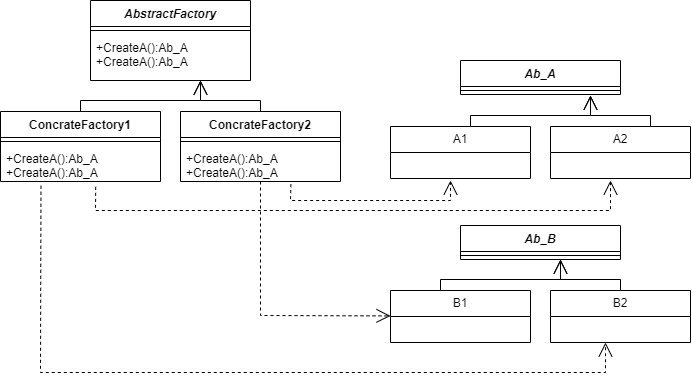

The diagram above was exported from draw.io. Its source (the exported page's mxGraphModel, read from the mxfile embedded in the PNG):
<mxGraphModel dx="248" dy="265" grid="1" gridSize="10" guides="1" tooltips="1" connect="1" arrows="1" fold="1" page="1" pageScale="1" pageWidth="827" pageHeight="1169" math="0" shadow="0">
  <root>
    <mxCell id="0" />
    <mxCell id="1" parent="0" />
    <mxCell id="wQyuFvnETz3tlHZ3EZNV-105" value="&lt;i&gt;AbstractFactory&lt;/i&gt;" style="swimlane;fontStyle=1;align=center;verticalAlign=top;childLayout=stackLayout;horizontal=1;startSize=26;horizontalStack=0;resizeParent=1;resizeParentMax=0;resizeLast=0;collapsible=1;marginBottom=0;whiteSpace=wrap;html=1;" vertex="1" parent="1">
      <mxGeometry x="150" y="160" width="160" height="80" as="geometry" />
    </mxCell>
    <mxCell id="wQyuFvnETz3tlHZ3EZNV-107" value="" style="line;strokeWidth=1;fillColor=none;align=left;verticalAlign=middle;spacingTop=-1;spacingLeft=3;spacingRight=3;rotatable=0;labelPosition=right;points=[];portConstraint=eastwest;strokeColor=inherit;" vertex="1" parent="wQyuFvnETz3tlHZ3EZNV-105">
      <mxGeometry y="26" width="160" height="8" as="geometry" />
    </mxCell>
    <mxCell id="wQyuFvnETz3tlHZ3EZNV-108" value="+CreateA():Ab_A&lt;br&gt;+CreateA():Ab_A" style="text;strokeColor=none;fillColor=none;align=left;verticalAlign=top;spacingLeft=4;spacingRight=4;overflow=hidden;rotatable=0;points=[[0,0.5],[1,0.5]];portConstraint=eastwest;whiteSpace=wrap;html=1;" vertex="1" parent="wQyuFvnETz3tlHZ3EZNV-105">
      <mxGeometry y="34" width="160" height="46" as="geometry" />
    </mxCell>
    <mxCell id="wQyuFvnETz3tlHZ3EZNV-109" value="&lt;i&gt;Ab_A&lt;/i&gt;" style="swimlane;fontStyle=1;align=center;verticalAlign=top;childLayout=stackLayout;horizontal=1;startSize=26;horizontalStack=0;resizeParent=1;resizeParentMax=0;resizeLast=0;collapsible=1;marginBottom=0;whiteSpace=wrap;html=1;" vertex="1" parent="1">
      <mxGeometry x="520" y="220" width="160" height="34" as="geometry" />
    </mxCell>
    <mxCell id="wQyuFvnETz3tlHZ3EZNV-110" value="" style="line;strokeWidth=1;fillColor=none;align=left;verticalAlign=middle;spacingTop=-1;spacingLeft=3;spacingRight=3;rotatable=0;labelPosition=right;points=[];portConstraint=eastwest;strokeColor=inherit;" vertex="1" parent="wQyuFvnETz3tlHZ3EZNV-109">
      <mxGeometry y="26" width="160" height="8" as="geometry" />
    </mxCell>
    <mxCell id="wQyuFvnETz3tlHZ3EZNV-112" value="&lt;i&gt;Ab_B&lt;/i&gt;" style="swimlane;fontStyle=1;align=center;verticalAlign=top;childLayout=stackLayout;horizontal=1;startSize=26;horizontalStack=0;resizeParent=1;resizeParentMax=0;resizeLast=0;collapsible=1;marginBottom=0;whiteSpace=wrap;html=1;" vertex="1" parent="1">
      <mxGeometry x="520" y="385" width="160" height="34" as="geometry" />
    </mxCell>
    <mxCell id="wQyuFvnETz3tlHZ3EZNV-113" value="" style="line;strokeWidth=1;fillColor=none;align=left;verticalAlign=middle;spacingTop=-1;spacingLeft=3;spacingRight=3;rotatable=0;labelPosition=right;points=[];portConstraint=eastwest;strokeColor=inherit;" vertex="1" parent="wQyuFvnETz3tlHZ3EZNV-112">
      <mxGeometry y="26" width="160" height="8" as="geometry" />
    </mxCell>
    <mxCell id="wQyuFvnETz3tlHZ3EZNV-114" value="A1" style="swimlane;fontStyle=0;childLayout=stackLayout;horizontal=1;startSize=26;fillColor=none;horizontalStack=0;resizeParent=1;resizeParentMax=0;resizeLast=0;collapsible=1;marginBottom=0;whiteSpace=wrap;html=1;" vertex="1" parent="1">
      <mxGeometry x="450" y="286" width="140" height="52" as="geometry" />
    </mxCell>
    <mxCell id="wQyuFvnETz3tlHZ3EZNV-118" value="A2" style="swimlane;fontStyle=0;childLayout=stackLayout;horizontal=1;startSize=26;fillColor=none;horizontalStack=0;resizeParent=1;resizeParentMax=0;resizeLast=0;collapsible=1;marginBottom=0;whiteSpace=wrap;html=1;" vertex="1" parent="1">
      <mxGeometry x="610" y="286" width="140" height="52" as="geometry" />
    </mxCell>
    <mxCell id="wQyuFvnETz3tlHZ3EZNV-119" value="B1" style="swimlane;fontStyle=0;childLayout=stackLayout;horizontal=1;startSize=26;fillColor=none;horizontalStack=0;resizeParent=1;resizeParentMax=0;resizeLast=0;collapsible=1;marginBottom=0;whiteSpace=wrap;html=1;" vertex="1" parent="1">
      <mxGeometry x="450" y="450" width="140" height="52" as="geometry" />
    </mxCell>
    <mxCell id="wQyuFvnETz3tlHZ3EZNV-120" value="B2" style="swimlane;fontStyle=0;childLayout=stackLayout;horizontal=1;startSize=26;fillColor=none;horizontalStack=0;resizeParent=1;resizeParentMax=0;resizeLast=0;collapsible=1;marginBottom=0;whiteSpace=wrap;html=1;" vertex="1" parent="1">
      <mxGeometry x="610" y="450" width="140" height="52" as="geometry" />
    </mxCell>
    <mxCell id="wQyuFvnETz3tlHZ3EZNV-121" value="ConcrateFactory1" style="swimlane;fontStyle=1;align=center;verticalAlign=top;childLayout=stackLayout;horizontal=1;startSize=26;horizontalStack=0;resizeParent=1;resizeParentMax=0;resizeLast=0;collapsible=1;marginBottom=0;whiteSpace=wrap;html=1;" vertex="1" parent="1">
      <mxGeometry x="60" y="271" width="160" height="70" as="geometry" />
    </mxCell>
    <mxCell id="wQyuFvnETz3tlHZ3EZNV-123" value="" style="line;strokeWidth=1;fillColor=none;align=left;verticalAlign=middle;spacingTop=-1;spacingLeft=3;spacingRight=3;rotatable=0;labelPosition=right;points=[];portConstraint=eastwest;strokeColor=inherit;" vertex="1" parent="wQyuFvnETz3tlHZ3EZNV-121">
      <mxGeometry y="26" width="160" height="8" as="geometry" />
    </mxCell>
    <mxCell id="wQyuFvnETz3tlHZ3EZNV-124" value="+CreateA():Ab_A&lt;br style=&quot;border-color: var(--border-color);&quot;&gt;+CreateA():Ab_A" style="text;strokeColor=none;fillColor=none;align=left;verticalAlign=top;spacingLeft=4;spacingRight=4;overflow=hidden;rotatable=0;points=[[0,0.5],[1,0.5]];portConstraint=eastwest;whiteSpace=wrap;html=1;" vertex="1" parent="wQyuFvnETz3tlHZ3EZNV-121">
      <mxGeometry y="34" width="160" height="36" as="geometry" />
    </mxCell>
    <mxCell id="wQyuFvnETz3tlHZ3EZNV-125" value="ConcrateFactory2" style="swimlane;fontStyle=1;align=center;verticalAlign=top;childLayout=stackLayout;horizontal=1;startSize=26;horizontalStack=0;resizeParent=1;resizeParentMax=0;resizeLast=0;collapsible=1;marginBottom=0;whiteSpace=wrap;html=1;" vertex="1" parent="1">
      <mxGeometry x="240" y="271" width="160" height="70" as="geometry" />
    </mxCell>
    <mxCell id="wQyuFvnETz3tlHZ3EZNV-126" value="" style="line;strokeWidth=1;fillColor=none;align=left;verticalAlign=middle;spacingTop=-1;spacingLeft=3;spacingRight=3;rotatable=0;labelPosition=right;points=[];portConstraint=eastwest;strokeColor=inherit;" vertex="1" parent="wQyuFvnETz3tlHZ3EZNV-125">
      <mxGeometry y="26" width="160" height="8" as="geometry" />
    </mxCell>
    <mxCell id="wQyuFvnETz3tlHZ3EZNV-127" value="+CreateA():Ab_A&lt;br style=&quot;border-color: var(--border-color);&quot;&gt;+CreateA():Ab_A" style="text;strokeColor=none;fillColor=none;align=left;verticalAlign=top;spacingLeft=4;spacingRight=4;overflow=hidden;rotatable=0;points=[[0,0.5],[1,0.5]];portConstraint=eastwest;whiteSpace=wrap;html=1;" vertex="1" parent="wQyuFvnETz3tlHZ3EZNV-125">
      <mxGeometry y="34" width="160" height="36" as="geometry" />
    </mxCell>
    <mxCell id="wQyuFvnETz3tlHZ3EZNV-128" value="" style="endArrow=open;endFill=1;endSize=12;html=1;rounded=0;exitX=0.5;exitY=0;exitDx=0;exitDy=0;" edge="1" parent="1" source="wQyuFvnETz3tlHZ3EZNV-121">
      <mxGeometry width="160" relative="1" as="geometry">
        <mxPoint x="90" y="254" as="sourcePoint" />
        <mxPoint x="260" y="240" as="targetPoint" />
        <Array as="points">
          <mxPoint x="140" y="260" />
          <mxPoint x="260" y="260" />
        </Array>
      </mxGeometry>
    </mxCell>
    <mxCell id="wQyuFvnETz3tlHZ3EZNV-129" value="" style="endArrow=open;endFill=1;endSize=12;html=1;rounded=0;exitX=0.5;exitY=0;exitDx=0;exitDy=0;" edge="1" parent="1" source="wQyuFvnETz3tlHZ3EZNV-125">
      <mxGeometry width="160" relative="1" as="geometry">
        <mxPoint x="170" y="280" as="sourcePoint" />
        <mxPoint x="260" y="240" as="targetPoint" />
        <Array as="points">
          <mxPoint x="320" y="260" />
          <mxPoint x="260" y="260" />
        </Array>
      </mxGeometry>
    </mxCell>
    <mxCell id="wQyuFvnETz3tlHZ3EZNV-132" value="" style="endArrow=open;endFill=1;endSize=12;html=1;rounded=0;exitX=0.5;exitY=0;exitDx=0;exitDy=0;" edge="1" parent="1">
      <mxGeometry width="160" relative="1" as="geometry">
        <mxPoint x="500" y="450" as="sourcePoint" />
        <mxPoint x="620" y="419" as="targetPoint" />
        <Array as="points">
          <mxPoint x="500" y="439" />
          <mxPoint x="620" y="439" />
        </Array>
      </mxGeometry>
    </mxCell>
    <mxCell id="wQyuFvnETz3tlHZ3EZNV-133" value="" style="endArrow=open;endFill=1;endSize=12;html=1;rounded=0;exitX=0.5;exitY=0;exitDx=0;exitDy=0;" edge="1" parent="1">
      <mxGeometry width="160" relative="1" as="geometry">
        <mxPoint x="680" y="450" as="sourcePoint" />
        <mxPoint x="620" y="419" as="targetPoint" />
        <Array as="points">
          <mxPoint x="680" y="439" />
          <mxPoint x="620" y="439" />
        </Array>
      </mxGeometry>
    </mxCell>
    <mxCell id="wQyuFvnETz3tlHZ3EZNV-134" value="" style="endArrow=open;endFill=1;endSize=12;html=1;rounded=0;exitX=0.5;exitY=0;exitDx=0;exitDy=0;" edge="1" parent="1">
      <mxGeometry width="160" relative="1" as="geometry">
        <mxPoint x="530" y="286" as="sourcePoint" />
        <mxPoint x="650" y="255" as="targetPoint" />
        <Array as="points">
          <mxPoint x="530" y="275" />
          <mxPoint x="650" y="275" />
        </Array>
      </mxGeometry>
    </mxCell>
    <mxCell id="wQyuFvnETz3tlHZ3EZNV-135" value="" style="endArrow=open;endFill=1;endSize=12;html=1;rounded=0;exitX=0.5;exitY=0;exitDx=0;exitDy=0;" edge="1" parent="1">
      <mxGeometry width="160" relative="1" as="geometry">
        <mxPoint x="710" y="286" as="sourcePoint" />
        <mxPoint x="650" y="255" as="targetPoint" />
        <Array as="points">
          <mxPoint x="710" y="275" />
          <mxPoint x="650" y="275" />
        </Array>
      </mxGeometry>
    </mxCell>
    <mxCell id="wQyuFvnETz3tlHZ3EZNV-136" value="&lt;br&gt;" style="endArrow=open;endSize=12;dashed=1;html=1;rounded=0;exitX=0.595;exitY=1.148;exitDx=0;exitDy=0;exitPerimeter=0;" edge="1" parent="1" source="wQyuFvnETz3tlHZ3EZNV-124">
      <mxGeometry width="160" relative="1" as="geometry">
        <mxPoint x="120" y="370" as="sourcePoint" />
        <mxPoint x="670" y="340" as="targetPoint" />
        <Array as="points">
          <mxPoint x="155" y="370" />
          <mxPoint x="670" y="370" />
        </Array>
      </mxGeometry>
    </mxCell>
    <mxCell id="wQyuFvnETz3tlHZ3EZNV-137" value="&lt;br&gt;" style="endArrow=open;endSize=12;dashed=1;html=1;rounded=0;exitX=0.253;exitY=1.118;exitDx=0;exitDy=0;exitPerimeter=0;" edge="1" parent="1" source="wQyuFvnETz3tlHZ3EZNV-124">
      <mxGeometry width="160" relative="1" as="geometry">
        <mxPoint x="150" y="508" as="sourcePoint" />
        <mxPoint x="665" y="502" as="targetPoint" />
        <Array as="points">
          <mxPoint x="100" y="532" />
          <mxPoint x="665" y="532" />
        </Array>
      </mxGeometry>
    </mxCell>
    <mxCell id="wQyuFvnETz3tlHZ3EZNV-138" value="&lt;br&gt;" style="endArrow=open;endSize=12;dashed=1;html=1;rounded=0;" edge="1" parent="1" source="wQyuFvnETz3tlHZ3EZNV-127">
      <mxGeometry width="160" relative="1" as="geometry">
        <mxPoint x="290" y="475.41" as="sourcePoint" />
        <mxPoint x="450" y="475.41" as="targetPoint" />
        <Array as="points">
          <mxPoint x="320" y="475" />
        </Array>
      </mxGeometry>
    </mxCell>
    <mxCell id="wQyuFvnETz3tlHZ3EZNV-140" value="&lt;br&gt;" style="endArrow=open;endSize=12;dashed=1;html=1;rounded=0;exitX=0.69;exitY=1.074;exitDx=0;exitDy=0;exitPerimeter=0;" edge="1" parent="1" source="wQyuFvnETz3tlHZ3EZNV-127">
      <mxGeometry width="160" relative="1" as="geometry">
        <mxPoint x="350" y="350" as="sourcePoint" />
        <mxPoint x="510" y="340" as="targetPoint" />
        <Array as="points">
          <mxPoint x="350" y="360" />
          <mxPoint x="510" y="360" />
        </Array>
      </mxGeometry>
    </mxCell>
  </root>
</mxGraphModel>